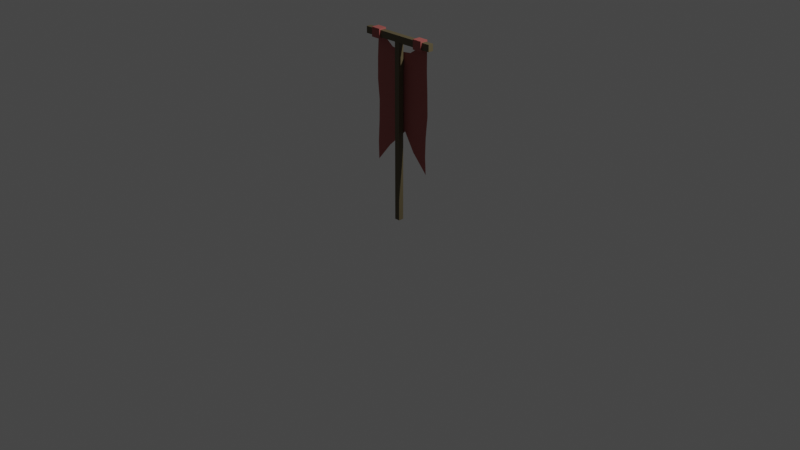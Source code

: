 # Source: ClothPhysics.blend  (saved by Blender 2.93.21; exported with 4.5.12 LTS)
import bpy
from mathutils import Matrix  # noqa: F401  (used for matrix-valued properties, if any)

bpy.ops.wm.read_factory_settings(use_empty=True)
scene = bpy.context.scene
scene.name = 'Scene'

# ---- collections
col_collection = bpy.data.collections.new('Collection'); scene.collection.children.link(col_collection)

# ---- materials (node trees are filled in below, after node groups)
mat_lambert1 = bpy.data.materials.new('lambert1')
mat_lambert1.use_transparent_shadow = False
mat_lambert1.diffuse_color = (0.111, 0.0881, 0.04484, 1.0)
mat_lambert1.roughness = 0.5528
mat_bluecloth = bpy.data.materials.new('BlueCloth')
mat_bluecloth.use_transparent_shadow = False
mat_bluecloth.diffuse_color = (0.368, 0.09256, 0.08206, 1.0)
mat_bluecloth.roughness = 0.5528

# ---- material node trees
mat_lambert1.use_nodes = True; mat_lambert1.node_tree.nodes.clear()
_N = mat_lambert1.node_tree.nodes; _L = mat_lambert1.node_tree.links
n0 = _N.new('ShaderNodeBsdfPrincipled'); n0.name = 'Principled BSDF'; n0.location = (10, 300)
n0.distribution = 'GGX'
n0.subsurface_method = 'BURLEY'
n0.inputs[0].default_value = (0.111, 0.0881, 0.04484, 1.0)
n0.inputs[2].default_value = 0.5528
n0.inputs[3].default_value = 1.45
n0.inputs[27].default_value = (0.0, 0.0, 0.0, 1.0)
n0.inputs[28].default_value = 1.0
n1 = _N.new('ShaderNodeOutputMaterial'); n1.name = 'Material Output'; n1.location = (300, 300)
n2 = _N.new('ShaderNodeNormalMap'); n2.name = 'Normal Map'; n2.location = (-300, -300)
n2.label = 'Normal/Map'
_L.new(n0.outputs[0], n1.inputs[0])
_L.new(n2.outputs[0], n0.inputs[5])
n1.is_active_output = True
mat_bluecloth.use_nodes = True; mat_bluecloth.node_tree.nodes.clear()
_N = mat_bluecloth.node_tree.nodes; _L = mat_bluecloth.node_tree.links
n0 = _N.new('ShaderNodeBsdfPrincipled'); n0.name = 'Principled BSDF'; n0.location = (10, 300)
n0.distribution = 'GGX'
n0.subsurface_method = 'BURLEY'
n0.inputs[0].default_value = (0.368, 0.09256, 0.08206, 1.0)
n0.inputs[2].default_value = 0.5528
n0.inputs[3].default_value = 1.45
n0.inputs[27].default_value = (0.0, 0.0, 0.0, 1.0)
n0.inputs[28].default_value = 1.0
n1 = _N.new('ShaderNodeOutputMaterial'); n1.name = 'Material Output'; n1.location = (300, 300)
n2 = _N.new('ShaderNodeNormalMap'); n2.name = 'Normal Map'; n2.location = (-300, -300)
n2.label = 'Normal/Map'
_L.new(n0.outputs[0], n1.inputs[0])
_L.new(n2.outputs[0], n0.inputs[5])
n1.is_active_output = True

# ---- world
world_world = bpy.data.worlds.new('World'); scene.world = world_world
world_world.use_nodes = True; world_world.node_tree.nodes.clear()
_N = world_world.node_tree.nodes; _L = world_world.node_tree.links
n0 = _N.new('ShaderNodeOutputWorld'); n0.name = 'World Output'; n0.location = (300, 300)
n1 = _N.new('ShaderNodeBackground'); n1.name = 'Background'; n1.location = (10, 300)
n1.inputs[0].default_value = (0.05088, 0.05088, 0.05088, 1.0)
_L.new(n1.outputs[0], n0.inputs[0])
n0.is_active_output = True
world_world.color = (0.05088, 0.05088, 0.05088)
world_world.use_sun_shadow = False
world_world.sun_shadow_jitter_overblur = 0.0

# ---- cameras
cam_camera = bpy.data.cameras.new('Camera')
cam_camera.clip_end = 100.0
cam_camera.ortho_scale = 7.314

# ---- lights
light_light = bpy.data.lights.new('Light', 'POINT')
light_light.transmission_factor = 0.0
light_light.energy = 1000.0
light_light.shadow_soft_size = 0.1
light_light.shadow_maximum_resolution = 0.006
light_light.use_absolute_resolution = True

# ---- meshes
me_mesh = bpy.data.meshes.new('Mesh')
me_mesh.from_pydata([(-2.85, 0.0, 2.809), (2.85, 0.0, 2.809), (-2.85, 192.0, 2.809), (2.85, 192.0, 2.809), (-2.85, 192.0, -2.809), (2.85, 192.0, -2.809), (-2.85, 0.0, -2.809), (2.85, 0.0, -2.809), (-2.85, 185.1, 2.809), (2.85, 185.1, 2.809), (2.85, 185.1, -2.809), (-2.85, 185.1, -2.809), (42.23, 185.1, 2.809), (42.23, 185.1, -2.809), (42.23, 192.0, -2.809), (42.23, 192.0, 2.809), (-42.23, 185.1, -2.809), (-42.23, 185.1, 2.809), (-42.23, 192.0, 2.809), (-42.23, 192.0, -2.809), (22.92, 185.1, 2.809), (22.92, 185.1, -2.809), (22.92, 192.0, -2.809), (22.92, 192.0, 2.809), (33.2, 185.1, 2.809), (33.2, 185.1, -2.809), (33.2, 192.0, -2.809), (33.2, 192.0, 2.809), (-33.2, 185.1, -2.809), (-33.2, 185.1, 2.809), (-33.2, 192.0, 2.809), (-33.2, 192.0, -2.809), (-22.92, 185.1, -2.809), (-22.92, 185.1, 2.809), (-22.92, 192.0, 2.809), (-22.92, 192.0, -2.809), (22.92, 183.7, 4.268), (22.92, 183.7, -4.268), (33.2, 183.7, -4.268), (33.2, 183.7, 4.268), (22.92, 193.5, -4.268), (33.2, 193.5, -4.268), (22.92, 193.5, 4.268), (33.2, 193.5, 4.268), (-22.92, 183.7, -4.268), (-22.92, 183.7, 4.268), (-33.2, 183.7, 4.268), (-33.2, 183.7, -4.268), (-22.92, 193.5, 4.268), (-33.2, 193.5, 4.268), (-22.92, 193.5, -4.268), (-33.2, 193.5, -4.268)], [], [(8, 9, 3, 2), (2, 3, 5, 4), (4, 5, 10, 11), (6, 7, 1, 0), (12, 13, 14, 15), (16, 17, 18, 19), (0, 1, 9, 8), (1, 7, 10, 9), (11, 10, 7, 6), (6, 0, 8, 11), (24, 25, 13, 12), (25, 26, 14, 13), (26, 27, 15, 14), (27, 24, 12, 15), (28, 29, 17, 16), (29, 30, 18, 17), (30, 31, 19, 18), (31, 28, 16, 19), (9, 10, 21, 20), (10, 5, 22, 21), (5, 3, 23, 22), (3, 9, 20, 23), (36, 37, 38, 39), (37, 40, 41, 38), (40, 42, 43, 41), (42, 36, 39, 43), (44, 45, 46, 47), (45, 48, 49, 46), (48, 50, 51, 49), (50, 44, 47, 51), (11, 8, 33, 32), (8, 2, 34, 33), (2, 4, 35, 34), (4, 11, 32, 35), (20, 21, 37, 36), (25, 24, 39, 38), (21, 22, 40, 37), (26, 25, 38, 41), (22, 23, 42, 40), (27, 26, 41, 43), (23, 20, 36, 42), (24, 27, 43, 39), (32, 33, 45, 44), (29, 28, 47, 46), (33, 34, 48, 45), (30, 29, 46, 49), (34, 35, 50, 48), (31, 30, 49, 51), (35, 32, 44, 50), (28, 31, 51, 47)])
me_mesh.polygons.foreach_set('use_smooth', [True] * 50)
me_mesh.polygons.foreach_set('material_index', [0, 0, 0, 0, 0, 0, 0, 0, 0, 0, 0, 0, 0, 0, 0, 0, 0, 0, 0, 0, 0, 0, 1, 1, 1, 1, 1, 1, 1, 1, 0, 0, 0, 0, 1, 1, 1, 1, 1, 1, 1, 1, 1, 1, 1, 1, 1, 1, 1, 1])
_k = set([(0, 1), (0, 6), (0, 8), (1, 7), (1, 9), (2, 3), (2, 34), (3, 23), (4, 5), (4, 35), (5, 22), (6, 7), (6, 11), (7, 10), (8, 11), (8, 33), (9, 10), (9, 20), (10, 21), (11, 32), (12, 13), (12, 15), (12, 24), (13, 14), (13, 25), (14, 15), (14, 26), (15, 27), (16, 17), (16, 19), (16, 28), (17, 18), (17, 29), (18, 19), (18, 30), (19, 31), (20, 21), (20, 23), (21, 22), (22, 23), (24, 25), (24, 27), (25, 26), (26, 27), (28, 29), (28, 31), (29, 30), (30, 31), (32, 33), (32, 35), (33, 34), (34, 35), (36, 37), (36, 39), (36, 42), (37, 38), (37, 40), (38, 39), (38, 41), (39, 43), (40, 41), (40, 42), (41, 43), (42, 43), (44, 45), (44, 47), (44, 50), (45, 46), (45, 48), (46, 47), (46, 49), (47, 51), (48, 49), (48, 50), (49, 51), (50, 51)])
me_mesh.attributes.new('sharp_edge', 'BOOLEAN', 'EDGE').data.foreach_set('value', [ (min(e.vertices), max(e.vertices)) in _k for e in me_mesh.edges])
_uv = me_mesh.uv_layers.new(name='map1')
_uv.uv.foreach_set('vector', [0.375, 0.125, 0.625, 0.125, 0.625, 0.25, 0.375, 0.25, 0.375, 0.25, 0.625, 0.25, 0.625, 0.5, 0.375, 0.5, 0.375, 0.5, 0.625, 0.5, 0.625, 0.625, 0.375, 0.625, 0.375, 0.75, 0.625, 0.75, 0.625, 1.0, 0.375, 1.0, 0.625, 0.125, 0.875, 0.125, 0.875, 0.25, 0.625, 0.25, 0.125, 0.125, 0.375, 0.125, 0.375, 0.25, 0.125, 0.25, 0.375, 0.0, 0.625, 0.0, 0.625, 0.125, 0.375, 0.125, 0.625, 0.0, 0.875, 0.0, 0.875, 0.125, 0.625, 0.125, 0.375, 0.625, 0.625, 0.625, 0.625, 0.75, 0.375, 0.75, 0.125, 0.0, 0.375, 0.0, 0.375, 0.125, 0.125, 0.125, 0.625, 0.125, 0.875, 0.125, 0.875, 0.125, 0.625, 0.125, 0.875, 0.125, 0.875, 0.25, 0.875, 0.25, 0.875, 0.125, 0.875, 0.25, 0.625, 0.25, 0.625, 0.25, 0.875, 0.25, 0.625, 0.25, 0.625, 0.125, 0.625, 0.125, 0.625, 0.25, 0.125, 0.125, 0.375, 0.125, 0.375, 0.125, 0.125, 0.125, 0.375, 0.125, 0.375, 0.25, 0.375, 0.25, 0.375, 0.125, 0.375, 0.25, 0.125, 0.25, 0.125, 0.25, 0.375, 0.25, 0.125, 0.25, 0.125, 0.125, 0.125, 0.125, 0.125, 0.25, 0.625, 0.125, 0.875, 0.125, 0.875, 0.125, 0.625, 0.125, 0.875, 0.125, 0.875, 0.25, 0.875, 0.25, 0.875, 0.125, 0.875, 0.25, 0.625, 0.25, 0.625, 0.25, 0.875, 0.25, 0.625, 0.25, 0.625, 0.125, 0.625, 0.125, 0.625, 0.25, 0.625, 0.125, 0.875, 0.125, 0.875, 0.125, 0.625, 0.125, 0.875, 0.125, 0.875, 0.25, 0.875, 0.25, 0.875, 0.125, 0.875, 0.25, 0.625, 0.25, 0.625, 0.25, 0.875, 0.25, 0.625, 0.25, 0.625, 0.125, 0.625, 0.125, 0.625, 0.25, 0.125, 0.125, 0.375, 0.125, 0.375, 0.125, 0.125, 0.125, 0.375, 0.125, 0.375, 0.25, 0.375, 0.25, 0.375, 0.125, 0.375, 0.25, 0.125, 0.25, 0.125, 0.25, 0.375, 0.25, 0.125, 0.25, 0.125, 0.125, 0.125, 0.125, 0.125, 0.25, 0.125, 0.125, 0.375, 0.125, 0.375, 0.125, 0.125, 0.125, 0.375, 0.125, 0.375, 0.25, 0.375, 0.25, 0.375, 0.125, 0.375, 0.25, 0.125, 0.25, 0.125, 0.25, 0.375, 0.25, 0.125, 0.25, 0.125, 0.125, 0.125, 0.125, 0.125, 0.25, 0.625, 0.125, 0.875, 0.125, 0.875, 0.125, 0.625, 0.125, 0.875, 0.125, 0.625, 0.125, 0.625, 0.125, 0.875, 0.125, 0.875, 0.125, 0.875, 0.25, 0.875, 0.25, 0.875, 0.125, 0.875, 0.25, 0.875, 0.125, 0.875, 0.125, 0.875, 0.25, 0.875, 0.25, 0.625, 0.25, 0.625, 0.25, 0.875, 0.25, 0.625, 0.25, 0.875, 0.25, 0.875, 0.25, 0.625, 0.25, 0.625, 0.25, 0.625, 0.125, 0.625, 0.125, 0.625, 0.25, 0.625, 0.125, 0.625, 0.25, 0.625, 0.25, 0.625, 0.125, 0.125, 0.125, 0.375, 0.125, 0.375, 0.125, 0.125, 0.125, 0.375, 0.125, 0.125, 0.125, 0.125, 0.125, 0.375, 0.125, 0.375, 0.125, 0.375, 0.25, 0.375, 0.25, 0.375, 0.125, 0.375, 0.25, 0.375, 0.125, 0.375, 0.125, 0.375, 0.25, 0.375, 0.25, 0.125, 0.25, 0.125, 0.25, 0.375, 0.25, 0.125, 0.25, 0.375, 0.25, 0.375, 0.25, 0.125, 0.25, 0.125, 0.25, 0.125, 0.125, 0.125, 0.125, 0.125, 0.25, 0.125, 0.125, 0.125, 0.25, 0.125, 0.25, 0.125, 0.125])
me_mesh.materials.append(mat_lambert1)
me_mesh.materials.append(mat_bluecloth)
me_mesh.use_remesh_fix_poles = True
me_mesh.use_remesh_preserve_attributes = False
me_mesh.update()
me_mesh.normals_split_custom_set([tuple(v) for v in zip(*[iter([0.0, -7.569e-07, 1.0, 0.0, -7.569e-07, 1.0, 0.0, -1.104e-06, 1.0, 0.0, -1.104e-06, 1.0, 0.0, 1.0, 0.0, 3.801e-07, 1.0, 0.0, 3.801e-07, 1.0, 0.0, 0.0, 1.0, 0.0, 0.0, 1.104e-06, -1.0, 6.878e-09, 1.104e-06, -1.0, 4.585e-09, 7.569e-07, -1.0, 0.0, 7.569e-07, -1.0, 0.0, -1.0, 0.0, 0.0, -1.0, 0.0, 0.0, -1.0, 0.0, 0.0, -1.0, 0.0, 1.0, 0.0, 0.0, 1.0, 0.0, 0.0, 1.0, 0.0, 0.0, 1.0, 0.0, 0.0, -1.0, 0.0, 0.0, -1.0, 0.0, 0.0, -1.0, 0.0, 0.0, -1.0, 0.0, 0.0, 0.0, -6.182e-08, 1.0, 0.0, -6.182e-08, 1.0, 0.0, -7.569e-07, 1.0, 0.0, -7.569e-07, 1.0, 1.0, 0.0, 0.0, 1.0, 0.0, 0.0, 1.0, 0.0, 0.0, 1.0, 0.0, 0.0, 0.0, 7.569e-07, -1.0, 4.585e-09, 7.569e-07, -1.0, 0.0, 6.182e-08, -1.0, 0.0, 6.182e-08, -1.0, -1.0, 0.0, 0.0, -1.0, 0.0, 0.0, -1.0, 0.0, 0.0, -1.0, 0.0, 0.0, 0.0, -1.0, 0.0, 0.0, -1.0, 0.0, 0.0, -1.0, 0.0, 0.0, -1.0, 0.0, -3.058e-08, 1.104e-06, -1.0, -3.058e-08, 1.104e-06, -1.0, -3.058e-08, 1.104e-06, -1.0, -3.058e-08, 1.104e-06, -1.0, -1.69e-06, 1.0, 0.0, -1.69e-06, 1.0, 0.0, -1.69e-06, 1.0, 0.0, -1.69e-06, 1.0, 0.0, 0.0, -1.104e-06, 1.0, 0.0, -1.104e-06, 1.0, 0.0, -1.104e-06, 1.0, 0.0, -1.104e-06, 1.0, 0.0, -1.0, 0.0, 0.0, -1.0, 0.0, 0.0, -1.0, 0.0, 0.0, -1.0, 0.0, 0.0, -1.104e-06, 1.0, 0.0, -1.104e-06, 1.0, 0.0, -1.104e-06, 1.0, 0.0, -1.104e-06, 1.0, 0.0, 1.0, 0.0, 0.0, 1.0, 0.0, 0.0, 1.0, 0.0, 0.0, 1.0, 0.0, 0.0, 1.104e-06, -1.0, 0.0, 1.104e-06, -1.0, 0.0, 1.104e-06, -1.0, 0.0, 1.104e-06, -1.0, 0.0, -1.0, 0.0, 0.0, -1.0, 0.0, 0.0, -1.0, 0.0, 0.0, -1.0, 0.0, 4.585e-09, 7.569e-07, -1.0, 6.878e-09, 1.104e-06, -1.0, 1.376e-08, 1.104e-06, -1.0, 1.376e-08, 1.104e-06, -1.0, 3.801e-07, 1.0, 0.0, 3.801e-07, 1.0, 0.0, 7.601e-07, 1.0, 0.0, 7.601e-07, 1.0, 0.0, 0.0, -1.104e-06, 1.0, 0.0, -7.569e-07, 1.0, 0.0, -1.104e-06, 1.0, 0.0, -1.104e-06, 1.0, 0.0, -1.0, 0.0, 0.0, -1.0, 0.0, 0.0, -1.0, 0.0, 0.0, -1.0, 0.0, 0.0, 1.553e-06, -1.0, 0.0, 1.553e-06, -1.0, 0.0, 1.553e-06, -1.0, 0.0, 1.553e-06, -1.0, 0.0, 1.0, 0.0, 0.0, 1.0, 0.0, 0.0, 1.0, 0.0, 0.0, 1.0, 0.0, 0.0, -1.553e-06, 1.0, 0.0, -1.553e-06, 1.0, 0.0, -1.553e-06, 1.0, 0.0, -1.553e-06, 1.0, 0.0, -1.0, 0.0, 0.0, -1.0, 0.0, 0.0, -1.0, 0.0, 0.0, -1.0, 0.0, 0.0, -1.553e-06, 1.0, 0.0, -1.553e-06, 1.0, 0.0, -1.553e-06, 1.0, 0.0, -1.553e-06, 1.0, 0.0, 1.0, 0.0, 0.0, 1.0, 0.0, 0.0, 1.0, 0.0, 0.0, 1.0, 0.0, 0.0, 1.553e-06, -1.0, 0.0, 1.553e-06, -1.0, 0.0, 1.553e-06, -1.0, 0.0, 1.553e-06, -1.0, 0.0, -1.0, 0.0, 0.0, -1.0, 0.0, 0.0, -1.0, 0.0, 0.0, -1.0, 0.0, 0.0, -7.569e-07, 1.0, 0.0, -1.104e-06, 1.0, 0.0, -1.104e-06, 1.0, 0.0, -1.104e-06, 1.0, 0.0, 1.0, 0.0, 0.0, 1.0, 0.0, 0.0, 1.0, 0.0, 0.0, 1.0, 0.0, 0.0, 1.104e-06, -1.0, 0.0, 7.569e-07, -1.0, 0.0, 1.104e-06, -1.0, 0.0, 1.104e-06, -1.0, -1.0, 4.78e-08, 0.0, -1.0, -4.78e-08, 0.0, -1.0, -4.78e-08, 0.0, -1.0, 4.78e-08, 0.0, 1.0, 3.36e-08, 0.0, 1.0, -3.36e-08, 0.0, 1.0, -3.36e-08, 0.0, 1.0, 3.36e-08, 0.0, -1.0, -4.78e-08, 0.0, -1.0, -4.78e-08, 0.0, -1.0, -4.78e-08, 0.0, -1.0, -4.78e-08, 0.0, 1.0, 3.36e-08, 0.0, 1.0, 3.36e-08, 0.0, 1.0, 3.36e-08, 0.0, 1.0, 3.36e-08, 0.0, -1.0, -4.78e-08, 0.0, -1.0, 4.78e-08, 0.0, -1.0, 4.78e-08, 0.0, -1.0, -4.78e-08, 0.0, 1.0, -3.36e-08, 0.0, 1.0, 3.36e-08, 0.0, 1.0, 3.36e-08, 0.0, 1.0, -3.36e-08, 0.0, -1.0, 4.78e-08, 0.0, -1.0, 4.78e-08, 0.0, -1.0, 4.78e-08, 0.0, -1.0, 4.78e-08, 0.0, 1.0, -3.36e-08, 0.0, 1.0, -3.36e-08, 0.0, 1.0, -3.36e-08, 0.0, 1.0, -3.36e-08, 0.0, 1.0, -7.864e-07, 0.0, 1.0, -6.909e-07, 0.0, 1.0, -6.909e-07, 0.0, 1.0, -7.864e-07, 0.0, -1.0, -3.356e-08, 0.0, -1.0, 3.356e-08, 0.0, -1.0, 3.356e-08, 0.0, -1.0, -3.356e-08, 0.0, 1.0, -6.909e-07, 0.0, 1.0, 7.864e-07, 0.0, 1.0, 7.864e-07, 0.0, 1.0, -6.909e-07, 0.0, -1.0, -3.356e-08, 0.0, -1.0, -3.356e-08, 0.0, -1.0, -3.356e-08, 0.0, -1.0, -3.356e-08, 0.0, 1.0, 7.864e-07, 0.0, 1.0, 6.909e-07, 0.0, 1.0, 6.909e-07, 0.0, 1.0, 7.864e-07, 0.0, -1.0, 3.356e-08, 0.0, -1.0, -3.356e-08, 0.0, -1.0, -3.356e-08, 0.0, -1.0, 3.356e-08, 0.0, 1.0, 6.909e-07, 0.0, 1.0, -7.864e-07, 0.0, 1.0, -7.864e-07, 0.0, 1.0, 6.909e-07, 0.0, -1.0, 3.356e-08, 0.0, -1.0, 3.356e-08, 0.0, -1.0, 3.356e-08, 0.0, -1.0, 3.356e-08, 0.0])] * 3)])
me_mesh_001 = bpy.data.meshes.new('Mesh.001')
me_mesh_001.from_pydata([(-33.22, 183.6, -4.268), (33.2, 183.7, -4.268), (-33.91, 54.53, -4.268), (33.09, 57.61, -4.268), (-0.5971, 174.4, -4.268), (-34.71, 138.9, -4.268), (3.198, 137.5, -4.268), (34.16, 141.3, -4.268), (-33.05, 96.17, -4.268), (3.963, 94.72, -4.268), (32.6, 96.18, -4.268), (-17.4, 74.54, -4.268), (-13.74, 95.34, -4.268), (-34.34, 73.55, -4.268), (15.46, 76.12, -4.268), (18.66, 94.78, -4.268), (32.0, 76.63, -4.268), (-18.52, 160.4, -4.268), (-23.01, 183.5, -4.268), (-2.154, 153.5, -4.268), (-16.13, 137.0, -4.268), (-34.46, 161.3, -4.268), (16.22, 162.0, -4.268), (19.68, 139.5, -4.268), (22.88, 183.7, -4.268), (33.2, 162.7, -4.268), (-12.11, 116.0, -4.268), (-1.36, 118.8, -4.268), (-32.6, 118.1, -4.268), (22.04, 116.3, -4.268), (34.73, 118.3, -4.268), (10.95, 175.7, -4.268), (-13.63, 176.8, -4.268)], [], [(13, 8, 11), (11, 8, 12), (3, 14, 16), (21, 0, 17), (17, 0, 18), (25, 7, 22), (22, 7, 23), (28, 5, 26), (26, 5, 20), (30, 10, 29), (29, 10, 15), (9, 11, 12), (2, 13, 11), (9, 15, 14), (15, 10, 14), (14, 10, 16), (17, 32, 4), (17, 4, 19), (19, 6, 17), (17, 6, 20), (20, 5, 17), (17, 5, 21), (23, 6, 22), (22, 6, 19), (19, 4, 22), (22, 4, 31), (24, 1, 22), (22, 1, 25), (20, 6, 26), (26, 6, 27), (27, 9, 26), (26, 9, 12), (12, 8, 26), (26, 8, 28), (15, 9, 29), (29, 9, 27), (27, 6, 29), (29, 6, 23), (23, 7, 29), (29, 7, 30), (22, 31, 24), (18, 32, 17)])
_uv = me_mesh_001.uv_layers.new(name='map1')
_uv.uv.foreach_set('vector', [0.03113, 0.8333, 0.0, 0.6667, 0.2811, 0.8333, 0.2811, 0.8333, 0.0, 0.6667, 0.25, 0.6667, 0.9377, 1.0, 0.7189, 0.8333, 0.9689, 0.8333, 0.0, 0.1667, 0.0, 0.0, 0.25, 0.1667, 0.25, 0.1667, 0.0, 0.0, 0.25, 0.0, 1.0, 0.1667, 1.0, 0.3333, 0.75, 0.1667, 0.75, 0.1667, 1.0, 0.3333, 0.75, 0.3333, 0.0, 0.5, 0.0, 0.3333, 0.25, 0.5, 0.25, 0.5, 0.0, 0.3333, 0.25, 0.3333, 1.0, 0.5, 1.0, 0.6667, 0.75, 0.5, 0.75, 0.5, 1.0, 0.6667, 0.75, 0.6667, 0.5, 0.6667, 0.2811, 0.8333, 0.25, 0.6667, 0.06227, 1.0, 0.03113, 0.8333, 0.2811, 0.8333, 0.5, 0.6667, 0.75, 0.6667, 0.7189, 0.8333, 0.75, 0.6667, 1.0, 0.6667, 0.7189, 0.8333, 0.7189, 0.8333, 1.0, 0.6667, 0.9689, 0.8333, 0.25, 0.1667, 0.3706, 0.0, 0.5, 0.0, 0.25, 0.1667, 0.5, 0.0, 0.5, 0.1667, 0.5, 0.1667, 0.5, 0.3333, 0.25, 0.1667, 0.25, 0.1667, 0.5, 0.3333, 0.25, 0.3333, 0.25, 0.3333, 0.0, 0.3333, 0.25, 0.1667, 0.25, 0.1667, 0.0, 0.3333, 0.0, 0.1667, 0.75, 0.3333, 0.5, 0.3333, 0.75, 0.1667, 0.75, 0.1667, 0.5, 0.3333, 0.5, 0.1667, 0.5, 0.1667, 0.5, 0.0, 0.75, 0.1667, 0.75, 0.1667, 0.5, 0.0, 0.6246, 0.0, 0.75, 0.0, 1.0, 0.0, 0.75, 0.1667, 0.75, 0.1667, 1.0, 0.0, 1.0, 0.1667, 0.25, 0.3333, 0.5, 0.3333, 0.25, 0.5, 0.25, 0.5, 0.5, 0.3333, 0.5, 0.5, 0.5, 0.5, 0.5, 0.6667, 0.25, 0.5, 0.25, 0.5, 0.5, 0.6667, 0.25, 0.6667, 0.25, 0.6667, 0.0, 0.6667, 0.25, 0.5, 0.25, 0.5, 0.0, 0.6667, 0.0, 0.5, 0.75, 0.6667, 0.5, 0.6667, 0.75, 0.5, 0.75, 0.5, 0.5, 0.6667, 0.5, 0.5, 0.5, 0.5, 0.5, 0.3333, 0.75, 0.5, 0.75, 0.5, 0.5, 0.3333, 0.75, 0.3333, 0.75, 0.3333, 1.0, 0.3333, 0.75, 0.5, 0.75, 0.5, 1.0, 0.3333, 1.0, 0.5, 0.75, 0.1667, 0.6246, 0.0, 0.75, 0.0, 0.25, 0.0, 0.3706, 0.0, 0.25, 0.1667])
_ca = me_mesh_001.color_attributes.new('Col', 'BYTE_COLOR', 'CORNER')
_ca.data.foreach_set('color', [1.0, 1.0, 1.0, 1.0, 1.0, 1.0, 1.0, 1.0, 1.0, 1.0, 1.0, 1.0, 1.0, 1.0, 1.0, 1.0, 1.0, 1.0, 1.0, 1.0, 1.0, 1.0, 1.0, 1.0, 1.0, 1.0, 1.0, 1.0, 1.0, 1.0, 1.0, 1.0, 1.0, 1.0, 1.0, 1.0, 1.0, 1.0, 1.0, 1.0, 1.0, 1.0, 1.0, 1.0, 1.0, 1.0, 1.0, 1.0, 1.0, 1.0, 1.0, 1.0, 1.0, 1.0, 1.0, 1.0, 1.0, 1.0, 1.0, 1.0, 1.0, 1.0, 1.0, 1.0, 1.0, 1.0, 1.0, 1.0, 1.0, 1.0, 1.0, 1.0, 1.0, 1.0, 1.0, 1.0, 1.0, 1.0, 1.0, 1.0, 1.0, 1.0, 1.0, 1.0, 1.0, 1.0, 1.0, 1.0, 1.0, 1.0, 1.0, 1.0, 1.0, 1.0, 1.0, 1.0, 1.0, 1.0, 1.0, 1.0, 1.0, 1.0, 1.0, 1.0, 1.0, 1.0, 1.0, 1.0, 1.0, 1.0, 1.0, 1.0, 1.0, 1.0, 1.0, 1.0, 1.0, 1.0, 1.0, 1.0, 1.0, 1.0, 1.0, 1.0, 1.0, 1.0, 1.0, 1.0, 1.0, 1.0, 1.0, 1.0, 1.0, 1.0, 1.0, 1.0, 1.0, 1.0, 1.0, 1.0, 1.0, 1.0, 1.0, 1.0, 1.0, 1.0, 1.0, 1.0, 1.0, 1.0, 1.0, 1.0, 1.0, 1.0, 1.0, 1.0, 1.0, 1.0, 1.0, 1.0, 1.0, 1.0, 1.0, 1.0, 1.0, 1.0, 1.0, 1.0, 1.0, 1.0, 1.0, 1.0, 1.0, 1.0, 1.0, 1.0, 1.0, 1.0, 1.0, 1.0, 1.0, 1.0, 1.0, 1.0, 1.0, 1.0, 1.0, 1.0, 1.0, 1.0, 1.0, 1.0, 1.0, 1.0, 1.0, 1.0, 1.0, 1.0, 1.0, 1.0, 1.0, 1.0, 1.0, 1.0, 1.0, 1.0, 1.0, 1.0, 1.0, 1.0, 1.0, 1.0, 1.0, 1.0, 1.0, 1.0, 1.0, 1.0, 1.0, 1.0, 1.0, 1.0, 1.0, 1.0, 1.0, 1.0, 1.0, 1.0, 1.0, 1.0, 1.0, 1.0, 1.0, 1.0, 1.0, 1.0, 1.0, 1.0, 1.0, 1.0, 1.0, 1.0, 1.0, 1.0, 1.0, 1.0, 1.0, 1.0, 1.0, 1.0, 1.0, 1.0, 1.0, 1.0, 1.0, 1.0, 1.0, 1.0, 1.0, 1.0, 1.0, 1.0, 1.0, 1.0, 1.0, 1.0, 1.0, 1.0, 1.0, 1.0, 1.0, 1.0, 1.0, 1.0, 1.0, 1.0, 1.0, 1.0, 1.0, 1.0, 1.0, 1.0, 1.0, 1.0, 1.0, 1.0, 1.0, 1.0, 1.0, 1.0, 1.0, 1.0, 1.0, 1.0, 1.0, 1.0, 1.0, 1.0, 1.0, 1.0, 1.0, 1.0, 1.0, 1.0, 1.0, 1.0, 1.0, 1.0, 1.0, 1.0, 1.0, 1.0, 1.0, 1.0, 1.0, 1.0, 1.0, 1.0, 1.0, 1.0, 1.0, 1.0, 1.0, 1.0, 1.0, 1.0, 1.0, 1.0, 1.0, 1.0, 1.0, 1.0, 1.0, 1.0, 1.0, 1.0, 1.0, 1.0, 1.0, 1.0, 1.0, 1.0, 1.0, 1.0, 1.0, 1.0, 1.0, 1.0, 1.0, 1.0, 1.0, 1.0, 1.0, 1.0, 1.0, 1.0, 1.0, 1.0, 1.0, 1.0, 1.0, 1.0, 1.0, 1.0, 1.0, 1.0, 1.0, 1.0, 1.0, 1.0, 1.0, 1.0, 1.0, 1.0, 1.0, 1.0, 1.0, 1.0, 1.0, 1.0, 1.0, 1.0, 1.0, 1.0, 1.0, 1.0, 1.0, 1.0, 1.0, 1.0, 1.0, 1.0, 1.0, 1.0, 1.0, 1.0, 1.0, 1.0, 1.0, 1.0, 1.0, 1.0, 1.0, 1.0, 1.0, 1.0, 1.0, 1.0, 1.0, 1.0, 1.0, 1.0, 1.0, 1.0, 1.0, 1.0, 1.0, 1.0, 1.0, 1.0, 1.0, 1.0, 1.0, 1.0, 1.0, 1.0, 1.0, 1.0, 1.0, 1.0, 1.0, 1.0, 1.0, 1.0, 1.0, 1.0, 1.0, 1.0, 1.0, 1.0, 1.0, 1.0, 1.0, 1.0, 1.0, 1.0, 1.0, 1.0, 1.0, 1.0, 1.0, 1.0, 1.0, 1.0, 1.0, 1.0, 1.0, 1.0, 1.0, 1.0, 1.0, 1.0, 1.0, 1.0, 1.0, 1.0, 1.0, 1.0, 1.0, 1.0, 1.0, 1.0, 1.0, 1.0, 1.0, 1.0, 1.0, 1.0, 1.0, 1.0, 1.0, 1.0, 1.0, 1.0, 1.0, 1.0, 1.0, 1.0, 1.0, 1.0, 1.0, 1.0, 1.0, 1.0, 1.0, 1.0, 1.0, 1.0, 1.0, 1.0, 1.0, 1.0, 1.0, 1.0])
me_mesh_001.materials.append(mat_bluecloth)
me_mesh_001.use_remesh_fix_poles = True
me_mesh_001.use_remesh_preserve_attributes = False
me_mesh_001.update()
me_mesh_001.normals_split_custom_set([tuple(v) for v in zip(*[iter([-3.997e-08, 0.0, -1.0, -3.997e-08, 0.0, -1.0, -3.997e-08, 0.0, -1.0, 1.061e-08, 0.0, -1.0, 1.061e-08, 0.0, -1.0, 1.061e-08, 0.0, -1.0, -3.629e-08, 0.0, -1.0, -3.629e-08, 0.0, -1.0, -3.629e-08, 0.0, -1.0, 0.0, 1.49e-07, -1.0, 0.0, 1.49e-07, -1.0, 0.0, 1.49e-07, -1.0, 1.338e-08, 1.444e-07, -1.0, 1.338e-08, 1.444e-07, -1.0, 1.338e-08, 1.444e-07, -1.0, 0.0, 1.561e-07, -1.0, 0.0, 1.561e-07, -1.0, 0.0, 1.561e-07, -1.0, -3.443e-08, 1.454e-07, -1.0, -3.443e-08, 1.454e-07, -1.0, -3.443e-08, 1.454e-07, -1.0, -7.233e-08, -7.186e-08, -1.0, -7.233e-08, -7.186e-08, -1.0, -7.233e-08, -7.186e-08, -1.0, 4.998e-09, -4.643e-08, -1.0, 4.998e-09, -4.643e-08, -1.0, 4.998e-09, -4.643e-08, -1.0, 0.0, -6.565e-08, -1.0, 0.0, -6.565e-08, -1.0, 0.0, -6.565e-08, -1.0, 4.521e-08, -6.749e-08, -1.0, 4.521e-08, -6.749e-08, -1.0, 4.521e-08, -6.749e-08, -1.0, 0.0, 0.0, -1.0, 0.0, 0.0, -1.0, 0.0, 0.0, -1.0, -2.07e-08, 0.0, -1.0, -2.07e-08, 0.0, -1.0, -2.07e-08, 0.0, -1.0, 0.0, 0.0, -1.0, 0.0, 0.0, -1.0, 0.0, 0.0, -1.0, 0.0, 0.0, -1.0, 0.0, 0.0, -1.0, 0.0, 0.0, -1.0, 0.0, 0.0, -1.0, 0.0, 0.0, -1.0, 0.0, 0.0, -1.0, 2.527e-08, 1.921e-07, -1.0, 2.527e-08, 1.921e-07, -1.0, 2.527e-08, 1.921e-07, -1.0, 8.654e-08, 1.549e-07, -1.0, 8.654e-08, 1.549e-07, -1.0, 8.654e-08, 1.549e-07, -1.0, 6.78e-08, 2.427e-07, -1.0, 6.78e-08, 2.427e-07, -1.0, 6.78e-08, 2.427e-07, -1.0, -9.472e-09, 1.424e-07, -1.0, -9.472e-09, 1.424e-07, -1.0, -9.472e-09, 1.424e-07, -1.0, 3.551e-08, 1.443e-07, -1.0, 3.551e-08, 1.443e-07, -1.0, 3.551e-08, 1.443e-07, -1.0, 0.0, 1.488e-07, -1.0, 0.0, 1.488e-07, -1.0, 0.0, 1.488e-07, -1.0, 0.0, 1.455e-07, -1.0, 0.0, 1.455e-07, -1.0, 0.0, 1.455e-07, -1.0, -8.982e-08, 1.806e-07, -1.0, -8.982e-08, 1.806e-07, -1.0, -8.982e-08, 1.806e-07, -1.0, -1.029e-07, 1.655e-07, -1.0, -1.029e-07, 1.655e-07, -1.0, -1.029e-07, 1.655e-07, -1.0, 1.164e-08, 2.352e-07, -1.0, 1.164e-08, 2.352e-07, -1.0, 1.164e-08, 2.352e-07, -1.0, 0.0, 1.543e-07, -1.0, 0.0, 1.543e-07, -1.0, 0.0, 1.543e-07, -1.0, 0.0, 1.591e-07, -1.0, 0.0, 1.591e-07, -1.0, 0.0, 1.591e-07, -1.0, 0.0, -4.528e-08, -1.0, 0.0, -4.528e-08, -1.0, 0.0, -4.528e-08, -1.0, 8.081e-08, -9.292e-08, -1.0, 8.081e-08, -9.292e-08, -1.0, 8.081e-08, -9.292e-08, -1.0, 0.0, -4.703e-08, -1.0, 0.0, -4.703e-08, -1.0, 0.0, -4.703e-08, -1.0, 9.091e-09, -9.194e-08, -1.0, 9.091e-09, -9.194e-08, -1.0, 9.091e-09, -9.194e-08, -1.0, 0.0, -9.188e-08, -1.0, 0.0, -9.188e-08, -1.0, 0.0, -9.188e-08, -1.0, 0.0, -6.459e-08, -1.0, 0.0, -6.459e-08, -1.0, 0.0, -6.459e-08, -1.0, -4.823e-08, -6.647e-08, -1.0, -4.823e-08, -6.647e-08, -1.0, -4.823e-08, -6.647e-08, -1.0, 0.0, -6.091e-08, -1.0, 0.0, -6.091e-08, -1.0, 0.0, -6.091e-08, -1.0, 0.0, -7.447e-08, -1.0, 0.0, -7.447e-08, -1.0, 0.0, -7.447e-08, -1.0, 3.941e-08, -6.09e-08, -1.0, 3.941e-08, -6.09e-08, -1.0, 3.941e-08, -6.09e-08, -1.0, 0.0, -6.088e-08, -1.0, 0.0, -6.088e-08, -1.0, 0.0, -6.088e-08, -1.0, 0.0, -6.184e-08, -1.0, 0.0, -6.184e-08, -1.0, 0.0, -6.184e-08, -1.0, -1.49e-07, 1.945e-07, -1.0, -1.49e-07, 1.945e-07, -1.0, -1.49e-07, 1.945e-07, -1.0, 1.63e-07, 1.673e-07, -1.0, 1.63e-07, 1.673e-07, -1.0, 1.63e-07, 1.673e-07, -1.0])] * 3)])
arm_armature_008 = bpy.data.armatures.new('Armature.008')  # bones are not reproduced

# ---- objects
ob_light = bpy.data.objects.new('Light', light_light)
ob_camera = bpy.data.objects.new('Camera', cam_camera)
ob_warbannerstick = bpy.data.objects.new('WarBannerStick', me_mesh)
ob_warbanner = bpy.data.objects.new('WarBanner', me_mesh_001)
ob_armature = bpy.data.objects.new('Armature', arm_armature_008)

# ---- transforms, parenting, visibility, modifiers, constraints
ob_light.location = (4.076, 1.005, 5.904)
ob_light.rotation_euler = (0.6503, 0.05522, 1.866)
ob_light.lock_rotations_4d = False
ob_light.empty_display_type = 'ARROWS'
ob_light.color = (0.0, 0.0, 0.0, 0.0)
ob_light.lineart.crease_threshold = 0.0
ob_camera.location = (7.359, -6.926, 4.958)
ob_camera.rotation_euler = (1.109, 0.0, 0.8149)
ob_camera.lock_rotations_4d = False
ob_camera.empty_display_type = 'ARROWS'
ob_camera.color = (0.0, 0.0, 0.0, 0.0)
ob_camera.display_type = 'WIRE'
ob_camera.lineart.crease_threshold = 0.0
ob_warbannerstick.location = (-6.519e-08, -1.136e-07, 0.0)
ob_warbannerstick.rotation_euler = (1.571, -0.0, 0.0)
ob_warbannerstick.scale = (0.01, 0.01, 0.01)
ob_warbannerstick.color = (0.8, 0.8, 0.8, 1.0)
ob_warbanner.parent = ob_armature
ob_warbanner.matrix_parent_inverse = Matrix(((3.971, -0.0, -0.0, -1.253), (-0.0, 2.998e-07, -3.971, 2.414), (0.0, 3.971, 2.998e-07, -0.1838), (-0.0, 0.0, -0.0, 1.0)))
ob_warbanner.location = (-6.519e-08, -1.136e-07, 0.0)
ob_warbanner.rotation_euler = (1.571, -0.0, 0.0)
ob_warbanner.scale = (0.01, 0.01, 0.01)
ob_warbanner.color = (0.8, 0.8, 0.8, 1.0)
_vg = ob_warbanner.vertex_groups.new(name='Bone')
for _i, _w in zip([0, 1, 2, 3, 4, 5, 6, 7, 8, 9, 10, 11, 12, 13, 14, 15, 16, 17, 18, 19, 20, 21, 22, 23, 24, 25, 26, 27, 28, 29, 30, 31, 32], [0.00014, 0.00985, 0.01409, 0.9485, 0.05933, 0.1314, 0.183, 0.2228, 0.1508, 0.4327, 0.6083, 0.09368, 0.2249, 0.06425, 0.7228, 0.5624, 0.7963, 0.08623, 0.0, 0.1179, 0.1514, 0.08896, 0.1102, 0.2122, 7.462e-05, 0.1321, 0.2134, 0.2551, 0.1621, 0.3938, 0.3856, 0.07556, 0.06173]): _vg.add([_i], _w, 'REPLACE')
_vg = ob_warbanner.vertex_groups.new(name='Bone.001')
for _i, _w in zip([0, 1, 2, 4, 5, 6, 7, 8, 9, 10, 11, 12, 13, 14, 15, 16, 17, 18, 19, 20, 21, 22, 23, 24, 25, 26, 27, 28, 29, 30, 31, 32], [9.079e-06, 0.002764, 0.9168, 0.063, 0.2572, 0.1822, 0.1317, 0.5896, 0.2854, 0.1456, 0.7684, 0.5153, 0.8337, 0.1188, 0.1827, 0.08132, 0.125, 0.005874, 0.1265, 0.2307, 0.145, 0.08783, 0.1441, 0.00159, 0.09201, 0.3661, 0.2955, 0.3971, 0.1836, 0.1637, 0.06557, 0.0817]): _vg.add([_i], _w, 'REPLACE')
_vg = ob_warbanner.vertex_groups.new(name='Bone.002')
for _i, _w in zip([0, 1, 2, 3, 4, 5, 6, 7, 8, 9, 10, 11, 12, 13, 14, 15, 16, 17, 18, 19, 20, 21, 22, 23, 24, 25, 26, 27, 28, 29, 30, 31, 32], [1.0, 0.9929, 0.05111, 0.01202, 0.8777, 0.6114, 0.6347, 0.6455, 0.2595, 0.2818, 0.2461, 0.1379, 0.2598, 0.102, 0.1584, 0.2549, 0.1224, 0.7887, 0.9986, 0.7556, 0.618, 0.7661, 0.8019, 0.6437, 0.999, 0.7759, 0.4205, 0.4494, 0.4408, 0.4226, 0.4506, 0.8589, 0.8566]): _vg.add([_i], _w, 'REPLACE')
_vg = ob_warbanner.vertex_groups.new(name='Bone.003')
for _i, _w in zip([5, 6, 17, 19, 20, 21, 26, 27, 28], [0.9994, 0.06793, 0.1776, 0.1943, 0.7236, 0.1943, 0.7787, 0.1908, 0.9984]): _vg.add([_i], _w, 'REPLACE')
_vg = ob_warbanner.vertex_groups.new(name='Bone.004')
for _i, _w in zip([6, 7, 9, 22, 23, 25, 27, 29, 30], [0.1913, 0.9999, 0.004738, 0.1913, 0.9999, 0.1702, 0.04334, 1.0, 0.988]): _vg.add([_i], _w, 'REPLACE')
_vg = ob_warbanner.vertex_groups.new(name='Bone.005')
for _i, _w in zip([4, 6, 17, 19, 20, 22, 23, 26, 27, 29, 31, 32], [0.1816, 0.4379, 0.3854, 0.3714, 0.3165, 0.3331, 0.3891, 0.3775, 0.4137, 0.3935, 0.1973, 0.1944]): _vg.add([_i], _w, 'REPLACE')
_m = ob_warbanner.modifiers.new('Armature', 'ARMATURE')
_m = ob_warbanner.modifiers.new('Armature.001', 'ARMATURE')
_m.object = ob_armature
ob_armature.location = (0.3155, 0.04628, 0.6079)
ob_armature.rotation_euler = (-1.571, -0.0, 0.0)
ob_armature.scale = (0.2518, 0.2518, 0.2518)

# ---- collection membership
col_collection.objects.link(ob_light)
col_collection.objects.link(ob_camera)
col_collection.objects.link(ob_warbannerstick)
col_collection.objects.link(ob_warbanner)
col_collection.objects.link(ob_armature)

# ---- scene / render settings (as saved in the file)
scene.camera = ob_camera
scene.frame_start = 1; scene.frame_end = 250; scene.frame_set(0)
scene.render.engine = 'BLENDER_EEVEE_NEXT'
scene.cycles.use_denoising = False
scene.cycles.samples = 128
scene.cycles.sampling_pattern = 'TABULATED_SOBOL'
scene.cycles.use_adaptive_sampling = False
scene.cycles.use_light_tree = False
scene.view_settings.view_transform = 'Filmic'
bpy.context.view_layer.update()
